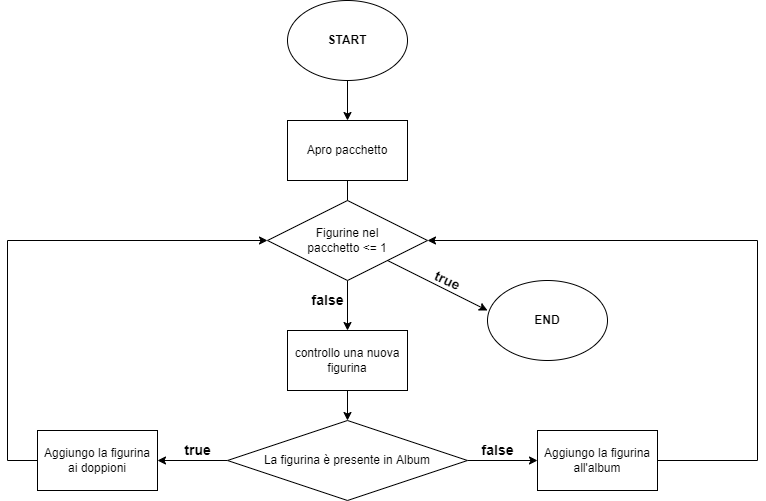

The diagram above was exported from draw.io. Its source (the exported page's mxGraphModel, read from the mxfile embedded in the PNG):
<mxGraphModel dx="1422" dy="754" grid="1" gridSize="10" guides="1" tooltips="1" connect="1" arrows="1" fold="1" page="1" pageScale="1" pageWidth="827" pageHeight="1169" math="0" shadow="0">
  <root>
    <mxCell id="WIyWlLk6GJQsqaUBKTNV-0" />
    <mxCell id="WIyWlLk6GJQsqaUBKTNV-1" parent="WIyWlLk6GJQsqaUBKTNV-0" />
    <mxCell id="JJrvCvoGLBF1GHqFVTqq-1" value="Apro pacchetto" style="rounded=0;whiteSpace=wrap;html=1;" parent="WIyWlLk6GJQsqaUBKTNV-1" vertex="1">
      <mxGeometry x="320" y="220" width="120" height="60" as="geometry" />
    </mxCell>
    <mxCell id="JJrvCvoGLBF1GHqFVTqq-8" value="" style="edgeStyle=orthogonalEdgeStyle;rounded=0;orthogonalLoop=1;jettySize=auto;html=1;" parent="WIyWlLk6GJQsqaUBKTNV-1" source="JJrvCvoGLBF1GHqFVTqq-2" target="JJrvCvoGLBF1GHqFVTqq-3" edge="1">
      <mxGeometry relative="1" as="geometry" />
    </mxCell>
    <mxCell id="JJrvCvoGLBF1GHqFVTqq-2" value="controllo una nuova figurina" style="rounded=0;whiteSpace=wrap;html=1;" parent="WIyWlLk6GJQsqaUBKTNV-1" vertex="1">
      <mxGeometry x="320" y="430" width="120" height="60" as="geometry" />
    </mxCell>
    <mxCell id="uQ2xj9q7Ud4i6cO6aysy-1" value="" style="edgeStyle=orthogonalEdgeStyle;rounded=0;orthogonalLoop=1;jettySize=auto;html=1;" edge="1" parent="WIyWlLk6GJQsqaUBKTNV-1" source="JJrvCvoGLBF1GHqFVTqq-3" target="JJrvCvoGLBF1GHqFVTqq-12">
      <mxGeometry relative="1" as="geometry" />
    </mxCell>
    <mxCell id="uQ2xj9q7Ud4i6cO6aysy-2" value="" style="edgeStyle=orthogonalEdgeStyle;rounded=0;orthogonalLoop=1;jettySize=auto;html=1;" edge="1" parent="WIyWlLk6GJQsqaUBKTNV-1" source="JJrvCvoGLBF1GHqFVTqq-3" target="JJrvCvoGLBF1GHqFVTqq-19">
      <mxGeometry relative="1" as="geometry" />
    </mxCell>
    <mxCell id="JJrvCvoGLBF1GHqFVTqq-3" value="La figurina è presente in Album" style="rhombus;whiteSpace=wrap;html=1;" parent="WIyWlLk6GJQsqaUBKTNV-1" vertex="1">
      <mxGeometry x="260" y="520" width="240" height="80" as="geometry" />
    </mxCell>
    <mxCell id="JJrvCvoGLBF1GHqFVTqq-16" value="" style="edgeStyle=orthogonalEdgeStyle;rounded=0;orthogonalLoop=1;jettySize=auto;html=1;entryX=0;entryY=0.5;entryDx=0;entryDy=0;" parent="WIyWlLk6GJQsqaUBKTNV-1" source="JJrvCvoGLBF1GHqFVTqq-12" edge="1" target="uQ2xj9q7Ud4i6cO6aysy-3">
      <mxGeometry relative="1" as="geometry">
        <mxPoint x="40" y="320" as="targetPoint" />
        <Array as="points">
          <mxPoint x="40" y="560" />
          <mxPoint x="40" y="340" />
        </Array>
      </mxGeometry>
    </mxCell>
    <mxCell id="JJrvCvoGLBF1GHqFVTqq-12" value="Aggiungo la figurina ai doppioni" style="rounded=0;whiteSpace=wrap;html=1;" parent="WIyWlLk6GJQsqaUBKTNV-1" vertex="1">
      <mxGeometry x="70" y="530" width="120" height="60" as="geometry" />
    </mxCell>
    <mxCell id="JJrvCvoGLBF1GHqFVTqq-22" value="" style="edgeStyle=orthogonalEdgeStyle;rounded=0;orthogonalLoop=1;jettySize=auto;html=1;entryX=1;entryY=0.5;entryDx=0;entryDy=0;" parent="WIyWlLk6GJQsqaUBKTNV-1" source="JJrvCvoGLBF1GHqFVTqq-19" edge="1" target="uQ2xj9q7Ud4i6cO6aysy-3">
      <mxGeometry relative="1" as="geometry">
        <mxPoint x="760" y="320" as="targetPoint" />
        <Array as="points">
          <mxPoint x="790" y="560" />
          <mxPoint x="790" y="340" />
        </Array>
      </mxGeometry>
    </mxCell>
    <mxCell id="JJrvCvoGLBF1GHqFVTqq-19" value="Aggiungo la figurina all'album" style="rounded=0;whiteSpace=wrap;html=1;" parent="WIyWlLk6GJQsqaUBKTNV-1" vertex="1">
      <mxGeometry x="570" y="530" width="120" height="60" as="geometry" />
    </mxCell>
    <mxCell id="JJrvCvoGLBF1GHqFVTqq-27" value="" style="edgeStyle=orthogonalEdgeStyle;rounded=0;orthogonalLoop=1;jettySize=auto;html=1;endArrow=none;" parent="WIyWlLk6GJQsqaUBKTNV-1" source="JJrvCvoGLBF1GHqFVTqq-1" edge="1">
      <mxGeometry relative="1" as="geometry">
        <mxPoint x="380" y="280" as="sourcePoint" />
        <mxPoint x="380" y="300" as="targetPoint" />
      </mxGeometry>
    </mxCell>
    <mxCell id="uQ2xj9q7Ud4i6cO6aysy-5" value="" style="edgeStyle=orthogonalEdgeStyle;rounded=0;orthogonalLoop=1;jettySize=auto;html=1;" edge="1" parent="WIyWlLk6GJQsqaUBKTNV-1" source="uQ2xj9q7Ud4i6cO6aysy-3" target="JJrvCvoGLBF1GHqFVTqq-2">
      <mxGeometry relative="1" as="geometry" />
    </mxCell>
    <mxCell id="uQ2xj9q7Ud4i6cO6aysy-3" value="&lt;span&gt;Figurine nel&lt;/span&gt;&lt;br&gt;&lt;span&gt;pacchetto &amp;lt;= 1&lt;/span&gt;" style="rhombus;whiteSpace=wrap;html=1;" vertex="1" parent="WIyWlLk6GJQsqaUBKTNV-1">
      <mxGeometry x="300" y="300" width="160" height="80" as="geometry" />
    </mxCell>
    <mxCell id="uQ2xj9q7Ud4i6cO6aysy-6" value="" style="endArrow=classic;html=1;rounded=0;entryX=0;entryY=0.5;entryDx=0;entryDy=0;" edge="1" parent="WIyWlLk6GJQsqaUBKTNV-1" source="uQ2xj9q7Ud4i6cO6aysy-3">
      <mxGeometry width="50" height="50" relative="1" as="geometry">
        <mxPoint x="390" y="410" as="sourcePoint" />
        <mxPoint x="520" y="410" as="targetPoint" />
      </mxGeometry>
    </mxCell>
    <mxCell id="uQ2xj9q7Ud4i6cO6aysy-7" value="&lt;b style=&quot;font-size: 14px;&quot;&gt;false&lt;/b&gt;" style="text;html=1;align=center;verticalAlign=middle;resizable=0;points=[];autosize=1;strokeColor=none;fillColor=none;fontSize=14;" vertex="1" parent="WIyWlLk6GJQsqaUBKTNV-1">
      <mxGeometry x="505" y="540" width="50" height="20" as="geometry" />
    </mxCell>
    <mxCell id="uQ2xj9q7Ud4i6cO6aysy-8" value="&lt;b style=&quot;font-size: 14px;&quot;&gt;true&lt;/b&gt;" style="text;html=1;align=center;verticalAlign=middle;resizable=0;points=[];autosize=1;strokeColor=none;fillColor=none;fontSize=14;" vertex="1" parent="WIyWlLk6GJQsqaUBKTNV-1">
      <mxGeometry x="210" y="540" width="40" height="20" as="geometry" />
    </mxCell>
    <mxCell id="uQ2xj9q7Ud4i6cO6aysy-9" value="&lt;span style=&quot;font-size: 14px;&quot;&gt;true&lt;/span&gt;" style="text;html=1;align=center;verticalAlign=middle;resizable=0;points=[];autosize=1;strokeColor=none;fillColor=none;rotation=25;fontSize=14;fontStyle=1" vertex="1" parent="WIyWlLk6GJQsqaUBKTNV-1">
      <mxGeometry x="460" y="370" width="40" height="20" as="geometry" />
    </mxCell>
    <mxCell id="uQ2xj9q7Ud4i6cO6aysy-10" value="&lt;b style=&quot;font-size: 14px;&quot;&gt;false&lt;/b&gt;" style="text;html=1;align=center;verticalAlign=middle;resizable=0;points=[];autosize=1;strokeColor=none;fillColor=none;fontSize=14;" vertex="1" parent="WIyWlLk6GJQsqaUBKTNV-1">
      <mxGeometry x="335" y="390" width="50" height="20" as="geometry" />
    </mxCell>
    <mxCell id="uQ2xj9q7Ud4i6cO6aysy-13" value="" style="edgeStyle=orthogonalEdgeStyle;rounded=0;orthogonalLoop=1;jettySize=auto;html=1;" edge="1" parent="WIyWlLk6GJQsqaUBKTNV-1" source="uQ2xj9q7Ud4i6cO6aysy-12" target="JJrvCvoGLBF1GHqFVTqq-1">
      <mxGeometry relative="1" as="geometry" />
    </mxCell>
    <mxCell id="uQ2xj9q7Ud4i6cO6aysy-12" value="&lt;b&gt;START&lt;/b&gt;" style="ellipse;whiteSpace=wrap;html=1;" vertex="1" parent="WIyWlLk6GJQsqaUBKTNV-1">
      <mxGeometry x="320" y="100" width="120" height="80" as="geometry" />
    </mxCell>
    <mxCell id="uQ2xj9q7Ud4i6cO6aysy-14" value="&lt;b&gt;END&lt;/b&gt;" style="ellipse;whiteSpace=wrap;html=1;" vertex="1" parent="WIyWlLk6GJQsqaUBKTNV-1">
      <mxGeometry x="520" y="380" width="120" height="80" as="geometry" />
    </mxCell>
  </root>
</mxGraphModel>